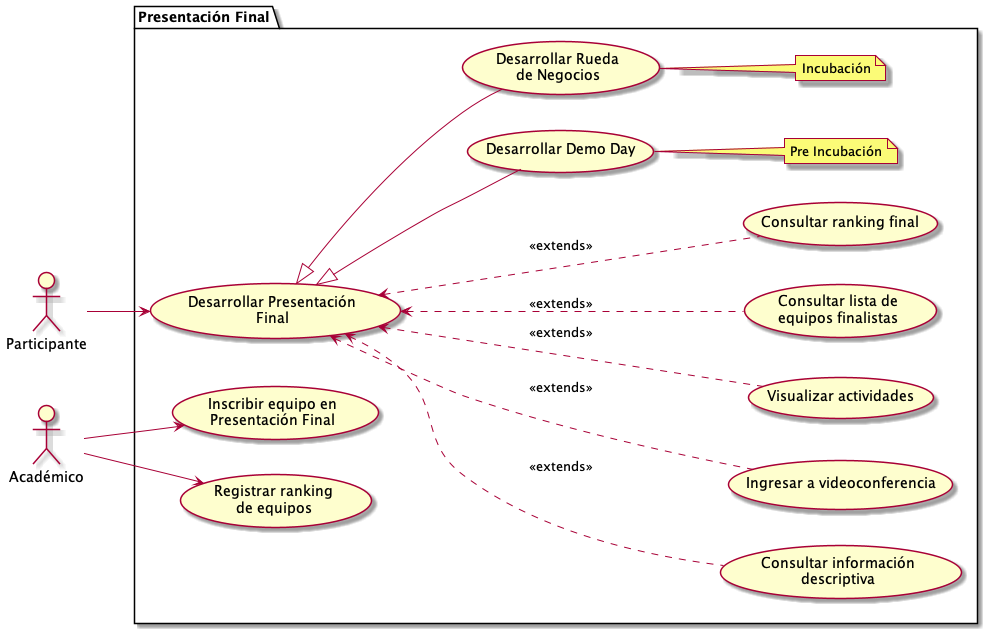

The diagram above was rendered by PlantUML. Its source (embedded in the PNG):
@startuml
left to right direction

' ============
' = PÁGINA 1 =
' ============

' == DEFINICIÓN DE ACTORES ==

:Usuario: <|-- :Admin:
:Usuario: <|-- :Participante:
:Usuario: <|-- :Académico:
:Usuario: <|-- :Mentor:
:Académico: <|-- :Tutor:
:Académico: <|-- :Facilitador:

' ============
' = PÁGINA 2 =
' ============

newpage
left to right direction

' = DEFINICIÓN DE CASOS DE USO Y RELACIONES =

package Sesión {
   usecase "Iniciar Sesión" as Sesión_Iniciar
   usecase "Cerrar Sesión" as Sesión_Cerrar
   usecase "Mostrar Dashboard" as Sesión_Dashboard
}

Usuario -> Sesión_Iniciar
Usuario -> Sesión_Cerrar
Usuario --> Sesión_Dashboard
(Sesión_Iniciar) .> (Sesión_Dashboard) : <<include>>

note right of Sesión_Dashboard: Pre Incubación o Incubación\nsegún corresponda al usuario

' --------

package Mantenimiento {
   usecase "CRUD Estudiante" as UCCRUDE
   usecase "CRUD Programa" as UCCRUDP
   usecase "CRUD Actividad"  as UCCRUDACT
   usecase "CRUD Recurso"  as UCCRUDR
   usecase "CRUD Académico"  as UCCRUDACA
}

Admin --> UCCRUDACT
Admin --> UCCRUDE
Admin --> UCCRUDP
Admin --> UCCRUDACA
Admin --> UCCRUDR

' ============
' = PÁGINA 3 =
' ============

newpage
left to right direction

package "Administración del Programa" {
   usecase "Inscripción\nAlumnos"  as UC_Programa_Insc
   usecase "Registro\nAcadémicos"  as UC_Programa_Acad
   usecase "Generar\nClase Patrón"  as UC_Programa_CPatron
   usecase "Replicar\nClases"  as UC_Programa_RClases
   usecase "Envío Accesos"  as UC_Programa_EAccesos
   usecase "Realizar Backup\nen repositorio" as UC_Backup

   (UC_Programa_Insc) <|-- (Inscribir a Pre Incubación)
   (UC_Programa_Insc) <|-- (Inscribir a Incubación)
}

Admin --> UC_Programa_Insc
Admin --> UC_Programa_Acad
Admin --> UC_Programa_CPatron
Admin --> UC_Programa_RClases
Admin --> UC_Programa_EAccesos
Admin --> UC_Backup

' ============
' = PÁGINA 4 =
' ============

newpage
left to right direction

package "Desarrollar Programa" {
   usecase "Desarrollar Taller" as Prog_Taller
   usecase "Desarrollar Mentoria" as Prog_Mentoria
   usecase "Desarrollar Presentación Final" as Prog_PF
   usecase "Consultar calendario\nde Actvidades" as Prog_Calendario
   usecase "Utilizar mensajeria" as Prog_Mensajeria
   usecase "Consultar calificaciones" as Prog_Calificaciones
   usecase "Acceder a herramientas externas" as Prog_Herramientas

   (Prog_PF) <|-- (Desarrollar Demo Day)
   (Prog_PF) <|-- (Desarrollar Rueda de Negocios)

   note right of Prog_Herramientas
     Whatsapp, Discord, Telegram, Slack, etc
   end note

   note right of Prog_Mensajeria
     Mensajería interna del LMS
   end note
}

Participante --> Prog_Taller
Participante --> Prog_Mentoria
Participante --> Prog_PF
Participante --> Prog_Calendario
Participante --> Prog_Mensajeria
Participante --> Prog_Calificaciones
Participante --> Prog_Herramientas

' ============
' = PÁGINA 5 =
' ============

newpage
left to right direction

package "Talleres" {
   usecase "Desarrollar Taller" as Prog_Taller
   usecase "Visualizar avance taller" as Taller_Visualizar
   usecase "Ingresar a videoconferencia" as Taller_Videoconferencia
   usecase "Consumir recurso" as Taller_Recurso
   usecase "Consumir actividad" as Taller_Actividad
   usecase "Consumir herramienta" as Taller_Herramienta

   (Prog_Taller) <.. (Taller_Visualizar) : <<extends>>
   (Prog_Taller) <.. (Taller_Videoconferencia) : <<extends>>
   (Prog_Taller) <.. (Taller_Recurso) : <<extends>>
   (Prog_Taller) <.. (Taller_Actividad) : <<extends>>
   (Prog_Taller) <.. (Taller_Herramienta) : <<extends>>

   note right of Taller_Actividad
    Las actividades requieren interacción del Participante
    por ejemplo, un foro, una tarea, un cuestionario, una encuesta
   end note

   note right of Taller_Recurso
    Los recursos no requieren interacción del Participante
    por ejemplo, un archivo de Office (Excel, Word, Powerpoint),
    un enlace a un archivo externo o un URL
   end note
}

Participante --> Prog_Taller

' ============
' = PÁGINA 6 =
' ============

newpage
left to right direction

package "Mentorias" {
   usecase "Desarrollar Mentoria" as Prog_Mentoria
   usecase "Visualizar avance mentoria" as Mentoria_Visualizar
   usecase "Ingresar a videoconferencia mentoria" as Mentoria_Videoconferencia
   usecase "Consumir recurso mentoria" as Mentoria_Recurso
   usecase "Participar de foro mentoria" as Mentoria_Foro

   (Prog_Mentoria) <.. (Mentoria_Visualizar) : <<extends>>
   (Prog_Mentoria) <.. (Mentoria_Videoconferencia) : <<extends>>
   (Prog_Mentoria) <.. (Mentoria_Recurso) : <<extends>>
   (Prog_Mentoria) <.. (Mentoria_Foro) : <<extends>>

   note right of Mentoria_Foro
    En el foro el Participante tiene
    el feedback de los mentores,
    hace preguntas y levante observaciones
   end note
}

Participante --> Prog_Mentoria


' ============
' = PÁGINA 7 =
' ============

newpage
left to right direction

package "Presentación Final" as PF {
   usecase "Desarrollar Presentación\nFinal" as PF_DesarrollarPF
   usecase "Consultar información\ndescriptiva" as PF_Info
   usecase "Ingresar a videoconferencia" as PF_Videoconferencia
   usecase "Visualizar actividades" as PF_Actividades
   usecase "Consultar lista de\nequipos finalistas" as PF_Equipos
   usecase "Consultar ranking final" as PF_Ranking
   usecase "Inscribir equipo en\nPresentación Final" as PF_Inscribir
   usecase "Registrar ranking\nde equipos" as PF_RegistrarRanking

   (PF_DesarrollarPF) <... (PF_Info) : <<extends>>
   (PF_DesarrollarPF) <... (PF_Videoconferencia) : <<extends>>
   (PF_DesarrollarPF) <... (PF_Actividades) : <<extends>>
   (PF_DesarrollarPF) <... (PF_Equipos) : <<extends>>
   (PF_DesarrollarPF) <... (PF_Ranking) : <<extends>>

   usecase "Desarrollar Demo Day" as PF_DemoDay
   usecase "Desarrollar Rueda\nde Negocios" as PF_Rueda

   (PF_DesarrollarPF) <|-- (PF_DemoDay)
   (PF_DesarrollarPF) <|-- (PF_Rueda)

   note right of PF_DemoDay : Pre Incubación
   note right of PF_Rueda : Incubación

}

Participante --> PF_DesarrollarPF
Académico --> PF_Inscribir
Académico --> PF_RegistrarRanking

@enduml